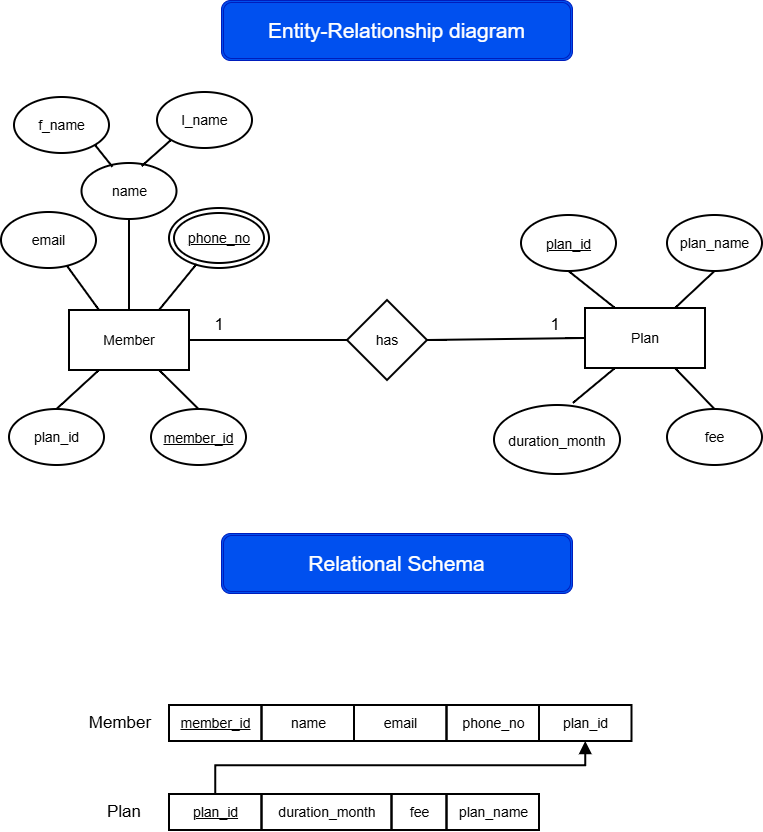

The diagram above was exported from draw.io. Its source (the exported page's mxGraphModel, read from the mxfile embedded in the PNG):
<mxGraphModel dx="1122" dy="618" grid="0" gridSize="10" guides="1" tooltips="1" connect="1" arrows="1" fold="1" page="1" pageScale="1" pageWidth="827" pageHeight="1169" background="light-dark(#FFFFFF,#FFFFFF)" math="0" shadow="0">
  <root>
    <mxCell id="0" />
    <mxCell id="1" parent="0" />
    <mxCell id="Lbp4Ja047FWW-zGpBOtL-1" parent="1" style="rhombus;whiteSpace=wrap;html=1;shapeInside=1;strokeWidth=2;fillColor=none;strokeColor=light-dark(#000000,#000000);fontColor=light-dark(#000000,#000000);fontSize=14;" value="&lt;div&gt;&lt;br&gt;&lt;/div&gt;&lt;div&gt;has&lt;/div&gt;" vertex="1">
      <mxGeometry height="80" width="80" x="364" y="352" as="geometry" />
    </mxCell>
    <mxCell id="Lbp4Ja047FWW-zGpBOtL-2" parent="1" style="rounded=0;whiteSpace=wrap;html=1;fillColor=none;strokeColor=light-dark(#000000,#000000);strokeWidth=2;fontColor=light-dark(#000000,#000000);fontSize=14;" value="Member" vertex="1">
      <mxGeometry height="60" width="120" x="86" y="362" as="geometry" />
    </mxCell>
    <mxCell id="Lbp4Ja047FWW-zGpBOtL-3" edge="1" parent="1" source="Lbp4Ja047FWW-zGpBOtL-2" style="endArrow=none;html=1;rounded=0;fontSize=14;startSize=8;endSize=8;curved=1;entryX=0;entryY=0.5;entryDx=0;entryDy=0;strokeColor=light-dark(#000000,#000000);strokeWidth=2;" target="Lbp4Ja047FWW-zGpBOtL-1" value="">
      <mxGeometry height="50" relative="1" width="50" as="geometry">
        <mxPoint x="221" y="366" as="sourcePoint" />
        <mxPoint x="271" y="316" as="targetPoint" />
      </mxGeometry>
    </mxCell>
    <mxCell id="Lbp4Ja047FWW-zGpBOtL-4" parent="1" style="rounded=0;whiteSpace=wrap;html=1;fillColor=none;strokeColor=light-dark(#000000,#000000);strokeWidth=2;fontColor=light-dark(#000000,#000000);fontSize=14;" value="Plan" vertex="1">
      <mxGeometry height="60" width="120" x="602" y="360" as="geometry" />
    </mxCell>
    <mxCell id="Lbp4Ja047FWW-zGpBOtL-5" edge="1" parent="1" source="Lbp4Ja047FWW-zGpBOtL-1" style="endArrow=none;html=1;rounded=0;fontSize=14;startSize=8;endSize=8;curved=1;entryX=0;entryY=0.5;entryDx=0;entryDy=0;strokeColor=light-dark(#000000,#000000);strokeWidth=2;exitX=1;exitY=0.5;exitDx=0;exitDy=0;" target="Lbp4Ja047FWW-zGpBOtL-4" value="">
      <mxGeometry height="50" relative="1" width="50" as="geometry">
        <mxPoint x="216" y="402" as="sourcePoint" />
        <mxPoint x="374" y="402" as="targetPoint" />
      </mxGeometry>
    </mxCell>
    <mxCell id="Lbp4Ja047FWW-zGpBOtL-6" parent="1" style="ellipse;whiteSpace=wrap;html=1;shapeInside=1;fillColor=none;strokeColor=light-dark(#000000,#000000);strokeWidth=2;fontColor=light-dark(#000000,#000000);fontSize=14;" value="&lt;div&gt;&lt;br&gt;&lt;/div&gt;&lt;div&gt;email&lt;/div&gt;" vertex="1">
      <mxGeometry height="56" width="95" x="18" y="264" as="geometry" />
    </mxCell>
    <mxCell id="Lbp4Ja047FWW-zGpBOtL-7" parent="1" style="ellipse;whiteSpace=wrap;html=1;shapeInside=1;fillColor=none;strokeColor=light-dark(#000000,#000000);strokeWidth=2;fontColor=light-dark(#000000,#000000);fontSize=14;" value="&lt;div&gt;&lt;br&gt;&lt;/div&gt;&lt;div&gt;name&lt;/div&gt;" vertex="1">
      <mxGeometry height="56" width="95" x="98.5" y="215" as="geometry" />
    </mxCell>
    <mxCell id="Lbp4Ja047FWW-zGpBOtL-9" parent="1" style="ellipse;whiteSpace=wrap;html=1;shapeInside=1;fillColor=none;strokeColor=light-dark(#000000,#000000);strokeWidth=2;fontColor=light-dark(#000000,#000000);fontSize=14;" value="&lt;div&gt;&lt;br&gt;&lt;/div&gt;&lt;div&gt;plan_id&lt;/div&gt;" vertex="1">
      <mxGeometry height="56" width="95" x="26" y="461" as="geometry" />
    </mxCell>
    <mxCell id="Lbp4Ja047FWW-zGpBOtL-10" parent="1" style="ellipse;whiteSpace=wrap;html=1;shapeInside=1;fillColor=none;strokeColor=light-dark(#000000,#000000);strokeWidth=2;fontColor=light-dark(#000000,#000000);fontSize=14;fontStyle=4" value="&lt;u&gt;member_id&lt;/u&gt;" vertex="1">
      <mxGeometry height="56" width="95" x="168" y="461" as="geometry" />
    </mxCell>
    <mxCell id="Lbp4Ja047FWW-zGpBOtL-11" edge="1" parent="1" source="Lbp4Ja047FWW-zGpBOtL-2" style="endArrow=none;html=1;rounded=0;fontSize=14;startSize=8;endSize=8;curved=1;entryX=0.276;entryY=0.933;entryDx=0;entryDy=0;strokeColor=light-dark(#000000,#000000);strokeWidth=2;exitX=0.75;exitY=0;exitDx=0;exitDy=0;entryPerimeter=0;" target="Lbp4Ja047FWW-zGpBOtL-29" value="">
      <mxGeometry height="50" relative="1" width="50" as="geometry">
        <mxPoint x="216" y="402" as="sourcePoint" />
        <mxPoint x="199.61121237104499" y="314.61982441676355" as="targetPoint" />
      </mxGeometry>
    </mxCell>
    <mxCell id="Lbp4Ja047FWW-zGpBOtL-12" edge="1" parent="1" source="Lbp4Ja047FWW-zGpBOtL-2" style="endArrow=none;html=1;rounded=0;fontSize=14;startSize=8;endSize=8;curved=1;entryX=0.5;entryY=1;entryDx=0;entryDy=0;strokeColor=light-dark(#000000,#000000);strokeWidth=2;exitX=0.5;exitY=0;exitDx=0;exitDy=0;" target="Lbp4Ja047FWW-zGpBOtL-7" value="">
      <mxGeometry height="50" relative="1" width="50" as="geometry">
        <mxPoint x="186" y="372" as="sourcePoint" />
        <mxPoint x="230" y="302" as="targetPoint" />
      </mxGeometry>
    </mxCell>
    <mxCell id="Lbp4Ja047FWW-zGpBOtL-13" edge="1" parent="1" source="Lbp4Ja047FWW-zGpBOtL-2" style="endArrow=none;html=1;rounded=0;fontSize=14;startSize=8;endSize=8;curved=1;strokeColor=light-dark(#000000,#000000);strokeWidth=2;exitX=0.25;exitY=0;exitDx=0;exitDy=0;" target="Lbp4Ja047FWW-zGpBOtL-6" value="">
      <mxGeometry height="50" relative="1" width="50" as="geometry">
        <mxPoint x="156" y="372" as="sourcePoint" />
        <mxPoint x="156" y="264" as="targetPoint" />
      </mxGeometry>
    </mxCell>
    <mxCell id="Lbp4Ja047FWW-zGpBOtL-14" edge="1" parent="1" source="Lbp4Ja047FWW-zGpBOtL-2" style="endArrow=none;html=1;rounded=0;fontSize=14;startSize=8;endSize=8;curved=1;strokeColor=light-dark(#000000,#000000);strokeWidth=2;exitX=0.25;exitY=1;exitDx=0;exitDy=0;entryX=0.5;entryY=0;entryDx=0;entryDy=0;" target="Lbp4Ja047FWW-zGpBOtL-9" value="">
      <mxGeometry height="50" relative="1" width="50" as="geometry">
        <mxPoint x="126" y="372" as="sourcePoint" />
        <mxPoint x="87" y="303" as="targetPoint" />
      </mxGeometry>
    </mxCell>
    <mxCell id="Lbp4Ja047FWW-zGpBOtL-15" edge="1" parent="1" source="Lbp4Ja047FWW-zGpBOtL-2" style="endArrow=none;html=1;rounded=0;fontSize=14;startSize=8;endSize=8;curved=1;strokeColor=light-dark(#000000,#000000);strokeWidth=2;exitX=0.75;exitY=1;exitDx=0;exitDy=0;entryX=0.5;entryY=0;entryDx=0;entryDy=0;" target="Lbp4Ja047FWW-zGpBOtL-10" value="">
      <mxGeometry height="50" relative="1" width="50" as="geometry">
        <mxPoint x="126" y="432" as="sourcePoint" />
        <mxPoint x="84" y="471" as="targetPoint" />
      </mxGeometry>
    </mxCell>
    <mxCell id="Lbp4Ja047FWW-zGpBOtL-16" parent="1" style="ellipse;whiteSpace=wrap;html=1;shapeInside=1;fillColor=none;strokeColor=light-dark(#000000,#000000);strokeWidth=2;fontColor=light-dark(#000000,#000000);fontSize=14;" value="&lt;div&gt;&lt;br&gt;&lt;/div&gt;&lt;div&gt;f_name&lt;/div&gt;" vertex="1">
      <mxGeometry height="56" width="95" x="31" y="149" as="geometry" />
    </mxCell>
    <mxCell id="Lbp4Ja047FWW-zGpBOtL-17" parent="1" style="ellipse;whiteSpace=wrap;html=1;shapeInside=1;fillColor=none;strokeColor=light-dark(#000000,#000000);strokeWidth=2;fontColor=light-dark(#000000,#000000);fontSize=14;" value="&lt;div&gt;&lt;br&gt;&lt;/div&gt;&lt;div&gt;l_name&lt;/div&gt;" vertex="1">
      <mxGeometry height="56" width="95" x="174" y="144" as="geometry" />
    </mxCell>
    <mxCell id="Lbp4Ja047FWW-zGpBOtL-18" edge="1" parent="1" source="Lbp4Ja047FWW-zGpBOtL-7" style="endArrow=none;html=1;rounded=0;fontSize=14;startSize=8;endSize=8;curved=1;entryX=0;entryY=1;entryDx=0;entryDy=0;strokeColor=light-dark(#000000,#000000);strokeWidth=2;exitX=0.633;exitY=0.054;exitDx=0;exitDy=0;exitPerimeter=0;" target="Lbp4Ja047FWW-zGpBOtL-17" value="">
      <mxGeometry height="50" relative="1" width="50" as="geometry">
        <mxPoint x="156" y="372" as="sourcePoint" />
        <mxPoint x="156" y="281" as="targetPoint" />
      </mxGeometry>
    </mxCell>
    <mxCell id="Lbp4Ja047FWW-zGpBOtL-19" edge="1" parent="1" source="Lbp4Ja047FWW-zGpBOtL-7" style="endArrow=none;html=1;rounded=0;fontSize=14;startSize=8;endSize=8;curved=1;entryX=1;entryY=1;entryDx=0;entryDy=0;strokeColor=light-dark(#000000,#000000);strokeWidth=2;exitX=0.326;exitY=0.068;exitDx=0;exitDy=0;exitPerimeter=0;" target="Lbp4Ja047FWW-zGpBOtL-16" value="">
      <mxGeometry height="50" relative="1" width="50" as="geometry">
        <mxPoint x="189" y="233" as="sourcePoint" />
        <mxPoint x="218" y="195" as="targetPoint" />
      </mxGeometry>
    </mxCell>
    <mxCell id="Lbp4Ja047FWW-zGpBOtL-20" parent="1" style="ellipse;whiteSpace=wrap;html=1;shapeInside=1;fillColor=none;strokeColor=light-dark(#000000,#000000);strokeWidth=2;fontColor=light-dark(#000000,#000000);fontSize=14;fontStyle=4" value="&lt;br&gt;&lt;span style=&quot;color: light-dark(rgb(0, 0, 0), rgb(0, 0, 0));&quot;&gt;&lt;br&gt;&lt;u&gt;plan_id&lt;/u&gt;&lt;/span&gt;" vertex="1">
      <mxGeometry height="56" width="95" x="538" y="267" as="geometry" />
    </mxCell>
    <mxCell id="Lbp4Ja047FWW-zGpBOtL-21" parent="1" style="ellipse;whiteSpace=wrap;html=1;shapeInside=1;fillColor=none;strokeColor=light-dark(#000000,#000000);strokeWidth=2;fontColor=light-dark(#000000,#000000);fontSize=14;" value="&lt;div&gt;&lt;br&gt;&lt;/div&gt;&lt;div&gt;plan_name&lt;/div&gt;" vertex="1">
      <mxGeometry height="56" width="95" x="684" y="267" as="geometry" />
    </mxCell>
    <mxCell id="Lbp4Ja047FWW-zGpBOtL-22" parent="1" style="ellipse;whiteSpace=wrap;html=1;shapeInside=1;fillColor=none;strokeColor=light-dark(#000000,#000000);strokeWidth=2;fontColor=light-dark(#000000,#000000);fontSize=14;" value="&lt;div&gt;&lt;br&gt;&lt;/div&gt;&lt;div&gt;duration_month&lt;/div&gt;" vertex="1">
      <mxGeometry height="69" width="126" x="511" y="457" as="geometry" />
    </mxCell>
    <mxCell id="Lbp4Ja047FWW-zGpBOtL-23" edge="1" parent="1" source="Lbp4Ja047FWW-zGpBOtL-4" style="endArrow=none;html=1;rounded=0;fontSize=14;startSize=8;endSize=8;curved=1;strokeColor=light-dark(#000000,#000000);strokeWidth=2;exitX=0.25;exitY=1;exitDx=0;exitDy=0;entryX=0.626;entryY=-0.03;entryDx=0;entryDy=0;entryPerimeter=0;" target="Lbp4Ja047FWW-zGpBOtL-22" value="">
      <mxGeometry height="50" relative="1" width="50" as="geometry">
        <mxPoint x="454" y="402" as="sourcePoint" />
        <mxPoint x="591" y="445" as="targetPoint" />
      </mxGeometry>
    </mxCell>
    <mxCell id="Lbp4Ja047FWW-zGpBOtL-24" parent="1" style="ellipse;whiteSpace=wrap;html=1;shapeInside=1;fillColor=none;strokeColor=light-dark(#000000,#000000);strokeWidth=2;fontColor=light-dark(#000000,#000000);fontSize=14;" value="&lt;div&gt;&lt;br&gt;&lt;/div&gt;&lt;div&gt;fee&lt;/div&gt;" vertex="1">
      <mxGeometry height="56" width="95" x="684" y="461" as="geometry" />
    </mxCell>
    <mxCell id="Lbp4Ja047FWW-zGpBOtL-25" edge="1" parent="1" source="Lbp4Ja047FWW-zGpBOtL-4" style="endArrow=none;html=1;rounded=0;fontSize=14;startSize=8;endSize=8;curved=1;strokeColor=light-dark(#000000,#000000);strokeWidth=2;exitX=0.75;exitY=1;exitDx=0;exitDy=0;entryX=0.5;entryY=0;entryDx=0;entryDy=0;" target="Lbp4Ja047FWW-zGpBOtL-24" value="">
      <mxGeometry height="50" relative="1" width="50" as="geometry">
        <mxPoint x="642" y="430" as="sourcePoint" />
        <mxPoint x="584" y="470" as="targetPoint" />
      </mxGeometry>
    </mxCell>
    <mxCell id="Lbp4Ja047FWW-zGpBOtL-26" edge="1" parent="1" source="Lbp4Ja047FWW-zGpBOtL-4" style="endArrow=none;html=1;rounded=0;fontSize=14;startSize=8;endSize=8;curved=1;strokeColor=light-dark(#000000,#000000);strokeWidth=2;exitX=0.75;exitY=0;exitDx=0;exitDy=0;entryX=0.5;entryY=1;entryDx=0;entryDy=0;" target="Lbp4Ja047FWW-zGpBOtL-21" value="">
      <mxGeometry height="50" relative="1" width="50" as="geometry">
        <mxPoint x="702" y="430" as="sourcePoint" />
        <mxPoint x="742" y="471" as="targetPoint" />
      </mxGeometry>
    </mxCell>
    <mxCell id="Lbp4Ja047FWW-zGpBOtL-27" edge="1" parent="1" source="Lbp4Ja047FWW-zGpBOtL-4" style="endArrow=none;html=1;rounded=0;fontSize=14;startSize=8;endSize=8;curved=1;strokeColor=light-dark(#000000,#000000);strokeWidth=2;exitX=0.25;exitY=0;exitDx=0;exitDy=0;entryX=0.5;entryY=1;entryDx=0;entryDy=0;" target="Lbp4Ja047FWW-zGpBOtL-20" value="">
      <mxGeometry height="50" relative="1" width="50" as="geometry">
        <mxPoint x="702" y="370" as="sourcePoint" />
        <mxPoint x="742" y="333" as="targetPoint" />
      </mxGeometry>
    </mxCell>
    <mxCell id="Lbp4Ja047FWW-zGpBOtL-29" parent="1" style="ellipse;shape=doubleEllipse;whiteSpace=wrap;html=1;strokeColor=light-dark(#000000,#000000);strokeWidth=2;fillColor=none;fontStyle=4" value="&lt;span style=&quot;color: light-dark(rgb(0, 0, 0), rgb(0, 0, 0));&quot;&gt;&lt;font style=&quot;font-size: 14px;&quot;&gt;phone_no&lt;/font&gt;&lt;/span&gt;" vertex="1">
      <mxGeometry height="60" width="100" x="186" y="260" as="geometry" />
    </mxCell>
    <mxCell id="Lbp4Ja047FWW-zGpBOtL-30" parent="1" style="text;html=1;whiteSpace=wrap;strokeColor=none;fillColor=none;align=center;verticalAlign=middle;rounded=0;fontColor=light-dark(#000000,#000000);fontSize=13;" value="&lt;font style=&quot;font-size: 17px;&quot;&gt;1&lt;/font&gt;" vertex="1">
      <mxGeometry height="30" width="60" x="206" y="362" as="geometry" />
    </mxCell>
    <mxCell id="Lbp4Ja047FWW-zGpBOtL-31" parent="1" style="text;html=1;whiteSpace=wrap;strokeColor=none;fillColor=none;align=center;verticalAlign=middle;rounded=0;fontColor=light-dark(#000000,#000000);fontSize=13;" value="&lt;font style=&quot;font-size: 17px;&quot;&gt;1&lt;/font&gt;" vertex="1">
      <mxGeometry height="30" width="60" x="542" y="362" as="geometry" />
    </mxCell>
    <mxCell id="Lbp4Ja047FWW-zGpBOtL-32" parent="1" style="shape=ext;double=1;rounded=1;whiteSpace=wrap;html=1;fillColor=#0050ef;fontColor=#ffffff;strokeColor=#001DBC;" value="&lt;font style=&quot;font-size: 21px;&quot;&gt;Entity-Relationship diagram&lt;/font&gt;" vertex="1">
      <mxGeometry height="60" width="351" x="238" y="52" as="geometry" />
    </mxCell>
    <mxCell id="Lbp4Ja047FWW-zGpBOtL-33" parent="1" style="shape=ext;double=1;rounded=1;whiteSpace=wrap;html=1;fillColor=#0050ef;fontColor=#ffffff;strokeColor=#001DBC;" value="&lt;font style=&quot;font-size: 21px;&quot;&gt;Relational Schema&lt;/font&gt;" vertex="1">
      <mxGeometry height="60" width="351" x="238" y="585" as="geometry" />
    </mxCell>
    <mxCell id="Lbp4Ja047FWW-zGpBOtL-34" parent="1" style="rounded=0;whiteSpace=wrap;html=1;fillColor=none;strokeColor=light-dark(#000000,#000000);strokeWidth=2;fontColor=light-dark(#000000,#000000);fontSize=14;" value="&lt;u&gt;member_id&lt;/u&gt;" vertex="1">
      <mxGeometry height="36" width="92.5" x="186" y="757" as="geometry" />
    </mxCell>
    <mxCell id="Lbp4Ja047FWW-zGpBOtL-35" parent="1" style="rounded=0;whiteSpace=wrap;html=1;fillColor=none;strokeColor=light-dark(#000000,#000000);strokeWidth=2;fontColor=light-dark(#000000,#000000);fontSize=14;" value="name" vertex="1">
      <mxGeometry height="36" width="92.5" x="278.5" y="757" as="geometry" />
    </mxCell>
    <mxCell id="Lbp4Ja047FWW-zGpBOtL-36" parent="1" style="rounded=0;whiteSpace=wrap;html=1;fillColor=none;strokeColor=light-dark(#000000,#000000);strokeWidth=2;fontColor=light-dark(#000000,#000000);fontSize=14;" value="email" vertex="1">
      <mxGeometry height="36" width="92.5" x="371" y="757" as="geometry" />
    </mxCell>
    <mxCell id="Lbp4Ja047FWW-zGpBOtL-37" parent="1" style="rounded=0;whiteSpace=wrap;html=1;fillColor=none;strokeColor=light-dark(#000000,#000000);strokeWidth=2;fontColor=light-dark(#000000,#000000);fontSize=14;" value="phone_no" vertex="1">
      <mxGeometry height="36" width="92.5" x="463.5" y="757" as="geometry" />
    </mxCell>
    <mxCell id="Lbp4Ja047FWW-zGpBOtL-38" parent="1" style="rounded=0;whiteSpace=wrap;html=1;fillColor=none;strokeColor=light-dark(#000000,#000000);strokeWidth=2;fontColor=light-dark(#000000,#000000);fontSize=14;" value="plan_id" vertex="1">
      <mxGeometry height="36" width="92.5" x="556" y="757" as="geometry" />
    </mxCell>
    <mxCell id="Lbp4Ja047FWW-zGpBOtL-40" parent="1" style="text;html=1;whiteSpace=wrap;strokeColor=none;fillColor=none;align=center;verticalAlign=middle;rounded=0;fontColor=light-dark(#000000,#000000);fontSize=13;" value="&lt;font style=&quot;font-size: 17px;&quot;&gt;Member&lt;/font&gt;" vertex="1">
      <mxGeometry height="30" width="91.5" x="91" y="760" as="geometry" />
    </mxCell>
    <mxCell id="Lbp4Ja047FWW-zGpBOtL-41" parent="1" style="rounded=0;whiteSpace=wrap;html=1;fillColor=none;strokeColor=light-dark(#000000,#000000);strokeWidth=2;fontColor=light-dark(#000000,#000000);fontSize=14;" value="&lt;u&gt;plan_id&lt;/u&gt;" vertex="1">
      <mxGeometry height="36" width="92.5" x="186" y="846" as="geometry" />
    </mxCell>
    <mxCell id="Lbp4Ja047FWW-zGpBOtL-42" parent="1" style="rounded=0;whiteSpace=wrap;html=1;fillColor=none;strokeColor=light-dark(#000000,#000000);strokeWidth=2;fontColor=light-dark(#000000,#000000);fontSize=14;" value="&lt;div&gt;&lt;span style=&quot;background-color: transparent;&quot;&gt;duration_month&lt;/span&gt;&lt;/div&gt;" vertex="1">
      <mxGeometry height="36" width="130" x="278.5" y="846" as="geometry" />
    </mxCell>
    <mxCell id="Lbp4Ja047FWW-zGpBOtL-43" parent="1" style="rounded=0;whiteSpace=wrap;html=1;fillColor=none;strokeColor=light-dark(#000000,#000000);strokeWidth=2;fontColor=light-dark(#000000,#000000);fontSize=14;" value="fee" vertex="1">
      <mxGeometry height="36" width="55" x="408.5" y="846" as="geometry" />
    </mxCell>
    <mxCell id="Lbp4Ja047FWW-zGpBOtL-44" parent="1" style="rounded=0;whiteSpace=wrap;html=1;fillColor=none;strokeColor=light-dark(#000000,#000000);strokeWidth=2;fontColor=light-dark(#000000,#000000);fontSize=14;" value="plan_name" vertex="1">
      <mxGeometry height="36" width="92.5" x="463.5" y="846" as="geometry" />
    </mxCell>
    <mxCell id="Lbp4Ja047FWW-zGpBOtL-46" parent="1" style="text;html=1;whiteSpace=wrap;strokeColor=none;fillColor=none;align=center;verticalAlign=middle;rounded=0;fontColor=light-dark(#000000,#000000);fontSize=13;" value="&lt;font style=&quot;font-size: 17px;&quot;&gt;Plan&lt;/font&gt;" vertex="1">
      <mxGeometry height="30" width="91.5" x="94.5" y="849" as="geometry" />
    </mxCell>
    <mxCell id="Lbp4Ja047FWW-zGpBOtL-48" edge="1" parent="1" source="Lbp4Ja047FWW-zGpBOtL-41" style="endArrow=block;endFill=1;html=1;edgeStyle=orthogonalEdgeStyle;align=left;verticalAlign=top;rounded=0;fontSize=12;startSize=8;endSize=8;exitX=0.5;exitY=0;exitDx=0;exitDy=0;entryX=0.5;entryY=1;entryDx=0;entryDy=0;strokeColor=light-dark(#000000,#000000);strokeWidth=2;" target="Lbp4Ja047FWW-zGpBOtL-38" value="">
      <mxGeometry relative="1" x="-1" as="geometry">
        <Array as="points">
          <mxPoint x="232.28" y="817.24" />
          <mxPoint x="602.28" y="817.24" />
        </Array>
        <mxPoint x="300" y="719" as="sourcePoint" />
        <mxPoint x="460" y="719" as="targetPoint" />
      </mxGeometry>
    </mxCell>
  </root>
</mxGraphModel>